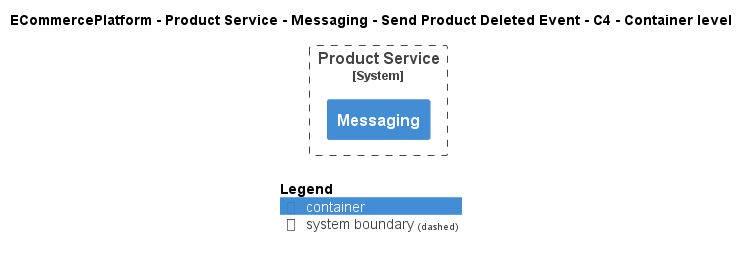

The diagram above was rendered by PlantUML. Its source (embedded in the PNG):
@startuml
!include ..\..\..\..\..\..\..\.c4s\C4_Container.puml

AddElementTag("c4interflow:lifecycle:new", $bgColor=green, $fontColor=#ffffff, $borderColor=green, $shadowing="False")
AddElementTag("c4interflow:lifecycle:changed", $bgColor=orange, $fontColor=#ffffff, $borderColor=orange, $shadowing="False")
AddElementTag("c4interflow:lifecycle:removed", $bgColor=red, $fontColor=#ffffff, $borderColor=red, $shadowing="False")

AddRelTag("c4interflow:lifecycle:new", $textColor=green, $lineColor=green)
AddRelTag("c4interflow:lifecycle:changed", $textColor=orange, $lineColor=orange)
AddRelTag("c4interflow:lifecycle:removed", $textColor=red, $lineColor=red)

SHOW_PERSON_PORTRAIT()
LAYOUT_TOP_DOWN()

skinparam linetype polyline

title ECommercePlatform - Product Service - Messaging - Send Product Deleted Event - C4 - Container level


System_Boundary(ECommercePlatform.SoftwareSystems.ProductService, "Product Service") {
    Container(ECommercePlatform.SoftwareSystems.ProductService.Containers.Messaging, "Messaging", "", "")
}



SHOW_LEGEND()
@enduml